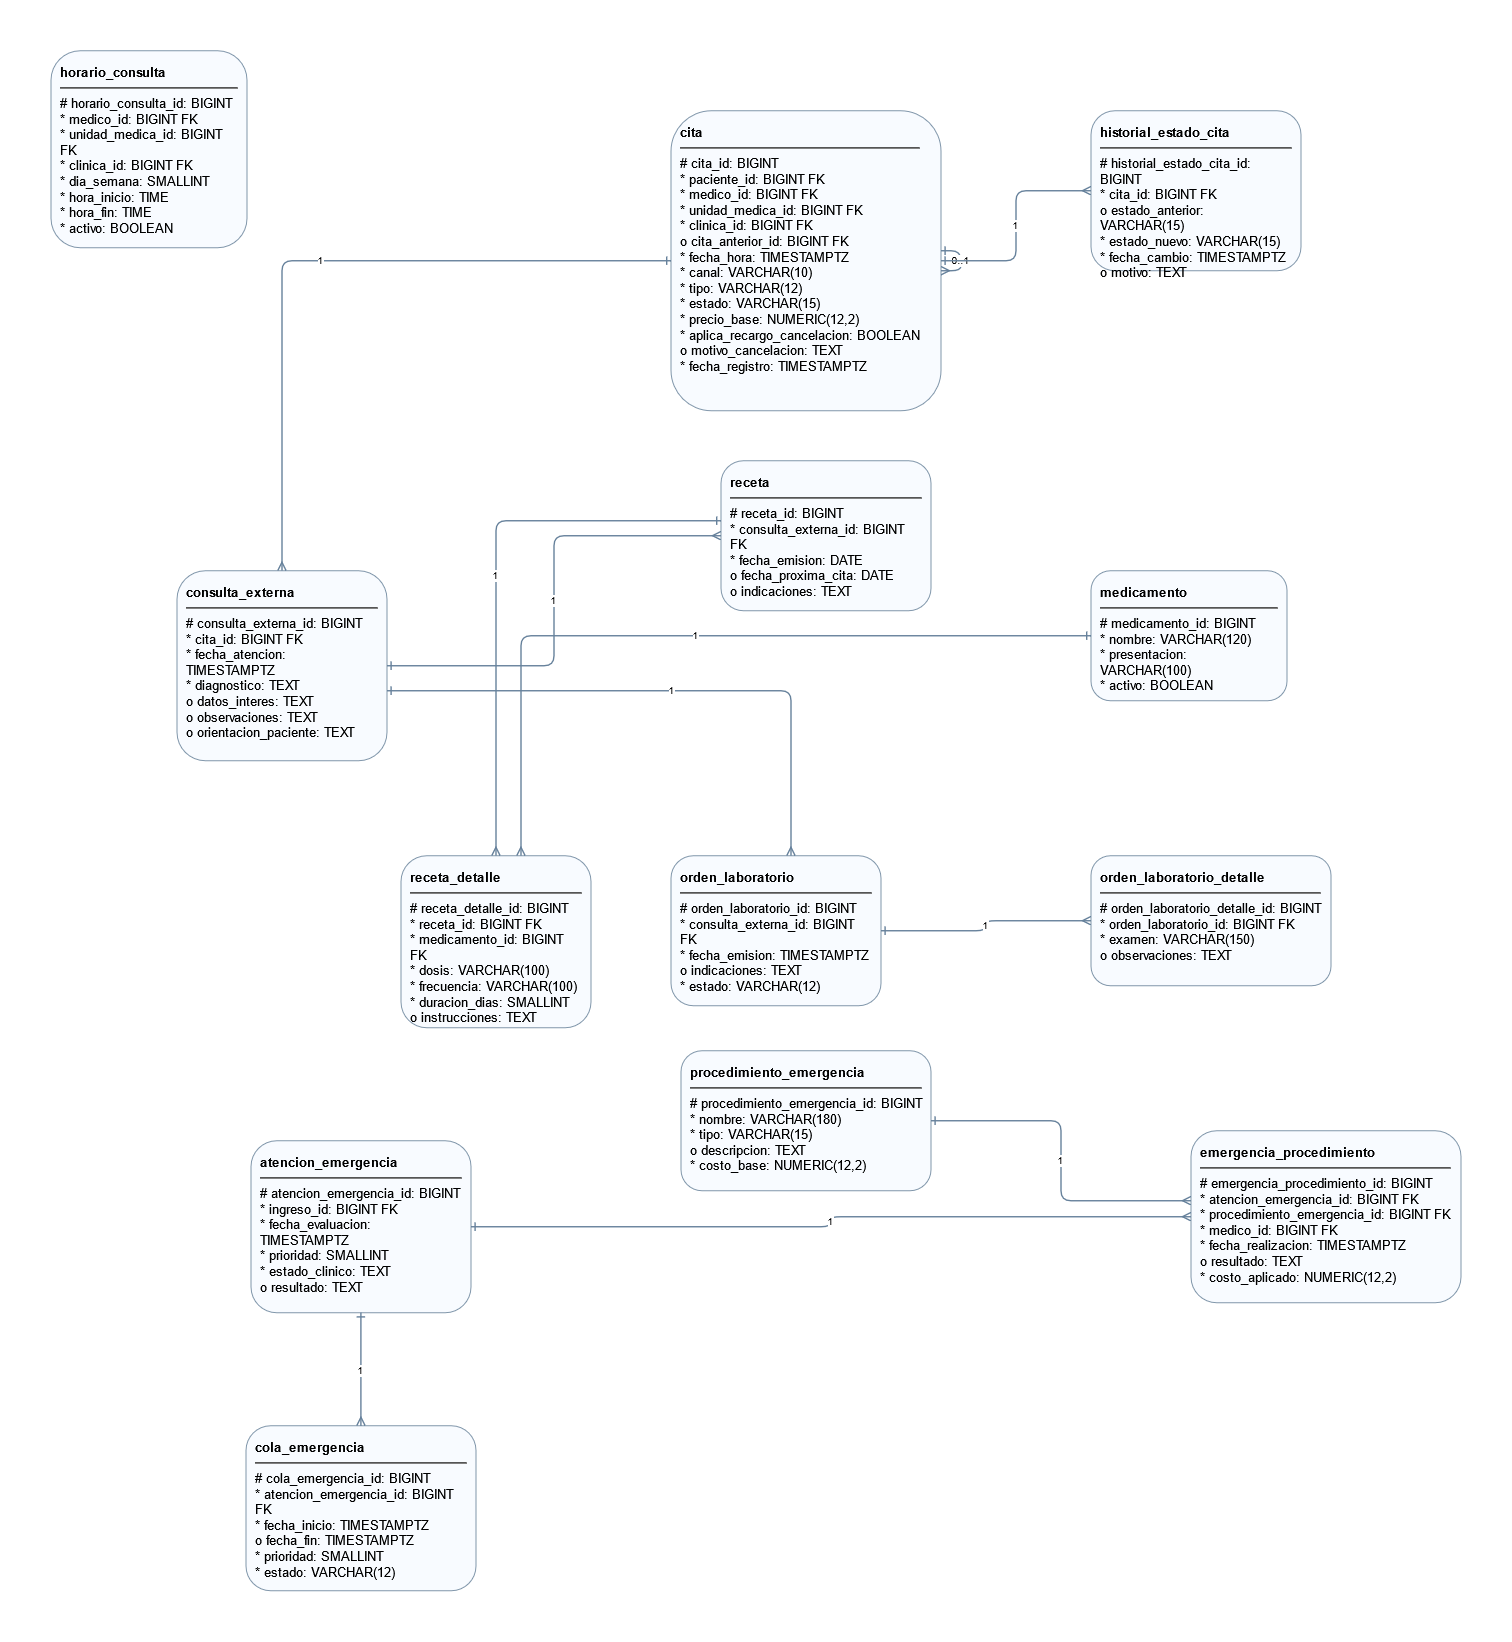

The diagram above was exported from draw.io. Its source (the exported page's mxGraphModel, read from the mxfile embedded in the PNG):
<mxGraphModel dx="4020" dy="1335" grid="1" gridSize="10" guides="1" tooltips="1" connect="1" arrows="1" fold="1" page="1" pageScale="1" pageWidth="1282" pageHeight="1710" math="0" shadow="0">
  <root>
    <mxCell id="0" />
    <mxCell id="1" parent="0" />
    <mxCell id="horario_consulta" parent="1" style="rounded=1;whiteSpace=wrap;html=1;align=left;verticalAlign=top;spacing=10;fillColor=#F8FBFF;strokeColor=#8096AA;fontSize=13;" value="&lt;b&gt;horario_consulta&lt;/b&gt;&lt;hr/&gt;# horario_consulta_id: BIGINT&lt;br/&gt;* medico_id: BIGINT FK&lt;br/&gt;* unidad_medica_id: BIGINT FK&lt;br/&gt;* clinica_id: BIGINT FK&lt;br/&gt;* dia_semana: SMALLINT&lt;br/&gt;* hora_inicio: TIME&lt;br/&gt;* hora_fin: TIME&lt;br/&gt;* activo: BOOLEAN" vertex="1">
      <mxGeometry height="197" width="196" x="-180" y="40" as="geometry" />
    </mxCell>
    <mxCell id="cita" parent="1" style="rounded=1;whiteSpace=wrap;html=1;align=left;verticalAlign=top;spacing=10;fillColor=#F8FBFF;strokeColor=#8096AA;fontSize=13;" value="&lt;b&gt;cita&lt;/b&gt;&lt;hr/&gt;# cita_id: BIGINT&lt;br/&gt;* paciente_id: BIGINT FK&lt;br/&gt;* medico_id: BIGINT FK&lt;br/&gt;* unidad_medica_id: BIGINT FK&lt;br/&gt;* clinica_id: BIGINT FK&lt;br/&gt;o cita_anterior_id: BIGINT FK&lt;br/&gt;* fecha_hora: TIMESTAMPTZ&lt;br/&gt;* canal: VARCHAR(10)&lt;br/&gt;* tipo: VARCHAR(12)&lt;br/&gt;* estado: VARCHAR(15)&lt;br/&gt;* precio_base: NUMERIC(12,2)&lt;br/&gt;* aplica_recargo_cancelacion: BOOLEAN&lt;br/&gt;o motivo_cancelacion: TEXT&lt;br/&gt;* fecha_registro: TIMESTAMPTZ" vertex="1">
      <mxGeometry height="300" width="270" x="440" y="100" as="geometry" />
    </mxCell>
    <mxCell id="historial_estado_cita" parent="1" style="rounded=1;whiteSpace=wrap;html=1;align=left;verticalAlign=top;spacing=10;fillColor=#F8FBFF;strokeColor=#8096AA;fontSize=13;" value="&lt;b&gt;historial_estado_cita&lt;/b&gt;&lt;hr/&gt;# historial_estado_cita_id: BIGINT&lt;br/&gt;* cita_id: BIGINT FK&lt;br/&gt;o estado_anterior: VARCHAR(15)&lt;br/&gt;* estado_nuevo: VARCHAR(15)&lt;br/&gt;* fecha_cambio: TIMESTAMPTZ&lt;br/&gt;o motivo: TEXT" vertex="1">
      <mxGeometry height="160" width="210" x="860" y="100" as="geometry" />
    </mxCell>
    <mxCell id="consulta_externa" parent="1" style="rounded=1;whiteSpace=wrap;html=1;align=left;verticalAlign=top;spacing=10;fillColor=#F8FBFF;strokeColor=#8096AA;fontSize=13;" value="&lt;b&gt;consulta_externa&lt;/b&gt;&lt;hr/&gt;# consulta_externa_id: BIGINT&lt;br/&gt;* cita_id: BIGINT FK&lt;br/&gt;* fecha_atencion: TIMESTAMPTZ&lt;br/&gt;* diagnostico: TEXT&lt;br/&gt;o datos_interes: TEXT&lt;br/&gt;o observaciones: TEXT&lt;br/&gt;o orientacion_paciente: TEXT" vertex="1">
      <mxGeometry height="190" width="210" x="-54" y="560" as="geometry" />
    </mxCell>
    <mxCell id="receta" parent="1" style="rounded=1;whiteSpace=wrap;html=1;align=left;verticalAlign=top;spacing=10;fillColor=#F8FBFF;strokeColor=#8096AA;fontSize=13;" value="&lt;b&gt;receta&lt;/b&gt;&lt;hr/&gt;# receta_id: BIGINT&lt;br/&gt;* consulta_externa_id: BIGINT FK&lt;br/&gt;* fecha_emision: DATE&lt;br/&gt;o fecha_proxima_cita: DATE&lt;br/&gt;o indicaciones: TEXT" vertex="1">
      <mxGeometry height="150" width="210" x="490" y="450" as="geometry" />
    </mxCell>
    <mxCell id="medicamento" parent="1" style="rounded=1;whiteSpace=wrap;html=1;align=left;verticalAlign=top;spacing=10;fillColor=#F8FBFF;strokeColor=#8096AA;fontSize=13;" value="&lt;b&gt;medicamento&lt;/b&gt;&lt;hr/&gt;# medicamento_id: BIGINT&lt;br/&gt;* nombre: VARCHAR(120)&lt;br/&gt;* presentacion: VARCHAR(100)&lt;br/&gt;* activo: BOOLEAN" vertex="1">
      <mxGeometry height="130" width="196" x="860" y="560" as="geometry" />
    </mxCell>
    <mxCell id="receta_detalle" parent="1" style="rounded=1;whiteSpace=wrap;html=1;align=left;verticalAlign=top;spacing=10;fillColor=#F8FBFF;strokeColor=#8096AA;fontSize=13;" value="&lt;b&gt;receta_detalle&lt;/b&gt;&lt;hr/&gt;# receta_detalle_id: BIGINT&lt;br/&gt;* receta_id: BIGINT FK&lt;br/&gt;* medicamento_id: BIGINT FK&lt;br/&gt;* dosis: VARCHAR(100)&lt;br/&gt;* frecuencia: VARCHAR(100)&lt;br/&gt;* duracion_dias: SMALLINT&lt;br/&gt;o instrucciones: TEXT" vertex="1">
      <mxGeometry height="172" width="190" x="170" y="845" as="geometry" />
    </mxCell>
    <mxCell id="orden_laboratorio" parent="1" style="rounded=1;whiteSpace=wrap;html=1;align=left;verticalAlign=top;spacing=10;fillColor=#F8FBFF;strokeColor=#8096AA;fontSize=13;" value="&lt;b&gt;orden_laboratorio&lt;/b&gt;&lt;hr/&gt;# orden_laboratorio_id: BIGINT&lt;br/&gt;* consulta_externa_id: BIGINT FK&lt;br/&gt;* fecha_emision: TIMESTAMPTZ&lt;br/&gt;o indicaciones: TEXT&lt;br/&gt;* estado: VARCHAR(12)" vertex="1">
      <mxGeometry height="150" width="210" x="440" y="845" as="geometry" />
    </mxCell>
    <mxCell id="orden_laboratorio_detalle" parent="1" style="rounded=1;whiteSpace=wrap;html=1;align=left;verticalAlign=top;spacing=10;fillColor=#F8FBFF;strokeColor=#8096AA;fontSize=13;" value="&lt;b&gt;orden_laboratorio_detalle&lt;/b&gt;&lt;hr/&gt;# orden_laboratorio_detalle_id: BIGINT&lt;br/&gt;* orden_laboratorio_id: BIGINT FK&lt;br/&gt;* examen: VARCHAR(150)&lt;br/&gt;o observaciones: TEXT" vertex="1">
      <mxGeometry height="130" width="240" x="860" y="845" as="geometry" />
    </mxCell>
    <mxCell id="atencion_emergencia" parent="1" style="rounded=1;whiteSpace=wrap;html=1;align=left;verticalAlign=top;spacing=10;fillColor=#F8FBFF;strokeColor=#8096AA;fontSize=13;" value="&lt;b&gt;atencion_emergencia&lt;/b&gt;&lt;hr/&gt;# atencion_emergencia_id: BIGINT&lt;br/&gt;* ingreso_id: BIGINT FK&lt;br/&gt;* fecha_evaluacion: TIMESTAMPTZ&lt;br/&gt;* prioridad: SMALLINT&lt;br/&gt;* estado_clinico: TEXT&lt;br/&gt;o resultado: TEXT" vertex="1">
      <mxGeometry height="172" width="220" x="20" y="1130" as="geometry" />
    </mxCell>
    <mxCell id="procedimiento_emergencia" parent="1" style="rounded=1;whiteSpace=wrap;html=1;align=left;verticalAlign=top;spacing=10;fillColor=#F8FBFF;strokeColor=#8096AA;fontSize=13;" value="&lt;b&gt;procedimiento_emergencia&lt;/b&gt;&lt;hr/&gt;# procedimiento_emergencia_id: BIGINT&lt;br/&gt;* nombre: VARCHAR(180)&lt;br/&gt;* tipo: VARCHAR(15)&lt;br/&gt;o descripcion: TEXT&lt;br/&gt;* costo_base: NUMERIC(12,2)" vertex="1">
      <mxGeometry height="140" width="250" x="450" y="1040" as="geometry" />
    </mxCell>
    <mxCell id="emergencia_procedimiento" parent="1" style="rounded=1;whiteSpace=wrap;html=1;align=left;verticalAlign=top;spacing=10;fillColor=#F8FBFF;strokeColor=#8096AA;fontSize=13;" value="&lt;b&gt;emergencia_procedimiento&lt;/b&gt;&lt;hr/&gt;# emergencia_procedimiento_id: BIGINT&lt;br/&gt;* atencion_emergencia_id: BIGINT FK&lt;br/&gt;* procedimiento_emergencia_id: BIGINT FK&lt;br/&gt;* medico_id: BIGINT FK&lt;br/&gt;* fecha_realizacion: TIMESTAMPTZ&lt;br/&gt;o resultado: TEXT&lt;br/&gt;* costo_aplicado: NUMERIC(12,2)" vertex="1">
      <mxGeometry height="172" width="270" x="960" y="1120" as="geometry" />
    </mxCell>
    <mxCell id="cola_emergencia" parent="1" style="rounded=1;whiteSpace=wrap;html=1;align=left;verticalAlign=top;spacing=10;fillColor=#F8FBFF;strokeColor=#8096AA;fontSize=13;" value="&lt;b&gt;cola_emergencia&lt;/b&gt;&lt;hr/&gt;# cola_emergencia_id: BIGINT&lt;br/&gt;* atencion_emergencia_id: BIGINT FK&lt;br/&gt;* fecha_inicio: TIMESTAMPTZ&lt;br/&gt;o fecha_fin: TIMESTAMPTZ&lt;br/&gt;* prioridad: SMALLINT&lt;br/&gt;* estado: VARCHAR(12)" vertex="1">
      <mxGeometry height="165" width="230" x="15" y="1415" as="geometry" />
    </mxCell>
    <mxCell id="e1_cita" edge="1" parent="1" source="cita" style="edgeStyle=orthogonalEdgeStyle;rounded=1;html=1;strokeColor=#66819B;strokeWidth=1.4;startArrow=ERone;endArrow=ERmany;startFill=0;endFill=0;fontSize=10;" target="cita" value="0..1">
      <mxGeometry relative="1" as="geometry" />
    </mxCell>
    <mxCell id="e2_historial_estado_cita" edge="1" parent="1" source="cita" style="edgeStyle=orthogonalEdgeStyle;rounded=1;html=1;strokeColor=#66819B;strokeWidth=1.4;startArrow=ERone;endArrow=ERmany;startFill=0;endFill=0;fontSize=10;" target="historial_estado_cita" value="1">
      <mxGeometry relative="1" as="geometry" />
    </mxCell>
    <mxCell id="e3_consulta_externa" edge="1" parent="1" source="cita" style="edgeStyle=orthogonalEdgeStyle;rounded=1;html=1;strokeColor=#66819B;strokeWidth=1.4;startArrow=ERone;endArrow=ERmany;startFill=0;endFill=0;fontSize=10;" target="consulta_externa" value="1">
      <mxGeometry relative="1" as="geometry" />
    </mxCell>
    <mxCell id="e4_receta" edge="1" parent="1" source="consulta_externa" style="edgeStyle=orthogonalEdgeStyle;rounded=1;html=1;strokeColor=#66819B;strokeWidth=1.4;startArrow=ERone;endArrow=ERmany;startFill=0;endFill=0;fontSize=10;" target="receta" value="1">
      <mxGeometry relative="1" as="geometry" />
    </mxCell>
    <mxCell id="e5_receta_detalle" edge="1" parent="1" source="receta" style="edgeStyle=orthogonalEdgeStyle;rounded=1;html=1;strokeColor=#66819B;strokeWidth=1.4;startArrow=ERone;endArrow=ERmany;startFill=0;endFill=0;fontSize=10;" target="receta_detalle" value="1">
      <mxGeometry relative="1" as="geometry">
        <Array as="points">
          <mxPoint x="265" y="510" />
        </Array>
      </mxGeometry>
    </mxCell>
    <mxCell id="e6_receta_detalle" edge="1" parent="1" source="medicamento" style="edgeStyle=orthogonalEdgeStyle;rounded=1;html=1;strokeColor=#66819B;strokeWidth=1.4;startArrow=ERone;endArrow=ERmany;startFill=0;endFill=0;fontSize=10;" target="receta_detalle" value="1">
      <mxGeometry relative="1" as="geometry">
        <Array as="points">
          <mxPoint x="290" y="625" />
        </Array>
      </mxGeometry>
    </mxCell>
    <mxCell id="e7_orden_laboratorio" edge="1" parent="1" source="consulta_externa" style="edgeStyle=orthogonalEdgeStyle;rounded=1;html=1;strokeColor=#66819B;strokeWidth=1.4;startArrow=ERone;endArrow=ERmany;startFill=0;endFill=0;fontSize=10;" target="orden_laboratorio" value="1">
      <mxGeometry relative="1" as="geometry">
        <Array as="points">
          <mxPoint x="560" y="680" />
        </Array>
      </mxGeometry>
    </mxCell>
    <mxCell id="e8_orden_laboratorio_detalle" edge="1" parent="1" source="orden_laboratorio" style="edgeStyle=orthogonalEdgeStyle;rounded=1;html=1;strokeColor=#66819B;strokeWidth=1.4;startArrow=ERone;endArrow=ERmany;startFill=0;endFill=0;fontSize=10;" target="orden_laboratorio_detalle" value="1">
      <mxGeometry relative="1" as="geometry" />
    </mxCell>
    <mxCell id="e9_emergencia_procedimiento" edge="1" parent="1" source="atencion_emergencia" style="edgeStyle=orthogonalEdgeStyle;rounded=1;html=1;strokeColor=#66819B;strokeWidth=1.4;startArrow=ERone;endArrow=ERmany;startFill=0;endFill=0;fontSize=10;" target="emergencia_procedimiento" value="1">
      <mxGeometry relative="1" as="geometry" />
    </mxCell>
    <mxCell id="e10_emergencia_procedimiento" edge="1" parent="1" source="procedimiento_emergencia" style="edgeStyle=orthogonalEdgeStyle;rounded=1;html=1;strokeColor=#66819B;strokeWidth=1.4;startArrow=ERone;endArrow=ERmany;startFill=0;endFill=0;fontSize=10;" target="emergencia_procedimiento" value="1">
      <mxGeometry relative="1" as="geometry">
        <Array as="points">
          <mxPoint x="830" y="1110" />
          <mxPoint x="830" y="1190" />
        </Array>
      </mxGeometry>
    </mxCell>
    <mxCell id="e11_cola_emergencia" edge="1" parent="1" source="atencion_emergencia" style="edgeStyle=orthogonalEdgeStyle;rounded=1;html=1;strokeColor=#66819B;strokeWidth=1.4;startArrow=ERone;endArrow=ERmany;startFill=0;endFill=0;fontSize=10;" target="cola_emergencia" value="1">
      <mxGeometry relative="1" as="geometry" />
    </mxCell>
  </root>
</mxGraphModel>